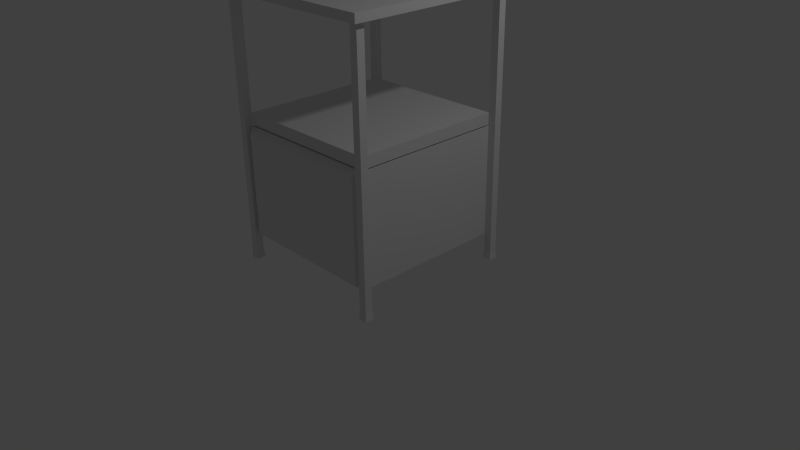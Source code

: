 # Source: small_table.blend  (saved by Blender 2.68.0; exported with 4.5.12 LTS)
import bpy
from mathutils import Matrix  # noqa: F401  (used for matrix-valued properties, if any)

bpy.ops.wm.read_factory_settings(use_empty=True)
scene = bpy.context.scene
scene.name = 'Scene'

# ---- collections
col_collection_1 = bpy.data.collections.new('Collection 1'); scene.collection.children.link(col_collection_1)

# ---- world
world_world = bpy.data.worlds.new('World'); scene.world = world_world
world_world.color = (0.05088, 0.05088, 0.05088)
world_world.use_sun_shadow = False
world_world.sun_shadow_jitter_overblur = 0.0
world_world.cycles.sampling_method = 'MANUAL'
world_world.cycles.sample_map_resolution = 256

# ---- cameras
cam_camera = bpy.data.cameras.new('Camera')
cam_camera.clip_end = 100.0
cam_camera.lens = 35.0
cam_camera.sensor_width = 32.0
cam_camera.sensor_height = 18.0
cam_camera.ortho_scale = 7.314
cam_camera.dof.focus_distance = 0.0
cam_camera.dof.aperture_fstop = 128.0

# ---- lights
light_lamp = bpy.data.lights.new('Lamp', 'POINT')
light_lamp.transmission_factor = 0.0
light_lamp.cutoff_distance = 30.0
light_lamp.energy = 100.0
light_lamp.shadow_buffer_clip_start = 1.001
light_lamp.shadow_soft_size = 0.1
light_lamp.shadow_maximum_resolution = 0.006
light_lamp.use_absolute_resolution = True
light_lamp.cycles.use_multiple_importance_sampling = False

# ---- meshes
me_cube_001 = bpy.data.meshes.new('Cube.001')
me_cube_001.from_pydata([(-1.0, -1.0, 15.12), (-1.0, 1.0, 15.12), (1.0, 1.0, 15.12), (1.0, -1.0, 15.12), (-1.0, -1.0, 17.12), (-1.0, 1.0, 17.12), (1.0, 1.0, 17.12), (1.0, -1.0, 17.12), (1.1, 1.0, 15.12), (1.1, -1.0, 15.12), (1.1, 1.0, 17.12), (1.1, -1.0, 17.12), (-1.1, -1.0, 15.12), (-1.1, 1.0, 15.12), (-1.1, -1.0, 17.12), (-1.1, 1.0, 17.12), (-1.0, -1.1, 15.12), (1.0, -1.1, 15.12), (-1.0, -1.1, 17.12), (1.0, -1.1, 17.12), (1.1, -1.1, 15.12), (1.1, -1.1, 17.12), (-1.1, -1.1, 15.12), (-1.1, -1.1, 17.12), (-1.0, 1.1, 15.12), (1.0, 1.1, 15.12), (-1.0, 1.1, 17.12), (1.0, 1.1, 17.12), (1.1, 1.1, 15.12), (1.1, 1.1, 17.12), (-1.1, 1.1, 15.12), (-1.1, 1.1, 17.12), (-1.0, 1.2, 15.12), (1.0, 1.2, 15.12), (-1.0, 1.2, 17.12), (1.0, 1.2, 17.12), (1.1, 1.2, 15.12), (1.1, 1.2, 17.12), (-1.1, 1.2, 15.12), (-1.1, 1.2, 17.12), (-1.0, -1.2, 15.12), (1.0, -1.2, 15.12), (-1.0, -1.2, 17.12), (1.0, -1.2, 17.12), (1.1, -1.2, 15.12), (1.1, -1.2, 17.12), (-1.1, -1.2, 15.12), (-1.1, -1.2, 17.12), (-1.2, -1.0, 15.12), (-1.2, 1.0, 15.12), (-1.2, -1.0, 17.12), (-1.2, 1.0, 17.12), (-1.2, -1.1, 15.12), (-1.2, -1.1, 17.12), (-1.2, 1.1, 15.12), (-1.2, 1.1, 17.12), (-1.2, 1.2, 15.12), (-1.2, 1.2, 17.12), (-1.2, -1.2, 15.12), (-1.2, -1.2, 17.12), (1.2, 1.0, 15.12), (1.2, -1.0, 15.12), (1.2, 1.0, 17.12), (1.2, -1.0, 17.12), (1.2, -1.1, 15.12), (1.2, -1.1, 17.12), (1.2, 1.1, 15.12), (1.2, 1.1, 17.12), (1.2, 1.2, 15.12), (1.2, 1.2, 17.12), (1.2, -1.2, 15.12), (1.2, -1.2, 17.12), (-1.0, -1.0, -15.58), (-1.0, 1.0, -15.58), (1.0, 1.0, -15.58), (1.0, -1.0, -15.58), (1.1, 1.0, -15.58), (1.1, -1.0, -15.58), (-1.1, -1.0, -15.58), (-1.1, 1.0, -15.58), (-1.0, -1.1, -15.58), (1.0, -1.1, -15.58), (1.1, -1.1, -15.58), (-1.1, -1.1, -15.58), (-1.0, 1.1, -15.58), (1.0, 1.1, -15.58), (1.1, 1.1, -15.58), (-1.1, 1.1, -15.58), (-1.0, -1.0, -42.69), (-1.0, 1.0, -42.69), (1.0, 1.0, -42.69), (1.0, -1.0, -42.69), (1.1, 1.0, -42.69), (1.1, -1.0, -42.69), (-1.1, -1.0, -42.69), (-1.1, 1.0, -42.69), (-1.0, -1.1, -42.69), (1.0, -1.1, -42.69), (1.1, -1.1, -42.69), (-1.1, -1.1, -42.69), (-1.0, 1.1, -42.69), (1.0, 1.1, -42.69), (1.1, 1.1, -42.69), (-1.1, 1.1, -42.69), (-1.0, -1.0, -47.02), (-1.0, 1.0, -47.02), (1.0, 1.0, -47.02), (1.0, -1.0, -47.02), (1.1, 1.0, -47.02), (1.1, -1.0, -47.02), (-1.1, -1.0, -47.02), (-1.1, 1.0, -47.02), (-1.0, -1.1, -47.02), (1.0, -1.1, -47.02), (1.1, -1.1, -47.02), (-1.1, -1.1, -47.02), (-1.0, 1.1, -47.02), (1.0, 1.1, -47.02), (1.1, 1.1, -47.02), (-1.1, 1.1, -47.02), (-0.9275, -1.091, -16.56), (0.9275, -1.091, -16.56), (-0.9275, -1.091, -41.7), (0.9275, -1.091, -41.7), (-0.872, -0.872, -15.68), (-0.872, 0.872, -15.68), (0.872, 0.872, -15.68), (0.872, -0.872, -15.68), (-0.997, -0.997, -15.23), (-0.997, 0.997, -15.23), (0.997, 0.997, -15.23), (0.997, -0.997, -15.23), (-0.997, -0.997, -12.38), (-0.997, 0.997, -12.38), (0.997, 0.997, -12.38), (0.997, -0.997, -12.38), (-0.99, -0.99, -49.05), (-0.99, 0.99, -49.05), (0.99, 0.99, -49.05), (0.99, -0.99, -49.05), (1.11, 0.99, -49.05), (1.11, -0.99, -49.05), (-1.11, -0.99, -49.05), (-1.11, 0.99, -49.05), (-0.99, -1.11, -49.05), (0.99, -1.11, -49.05), (1.11, -1.11, -49.05), (-1.11, -1.11, -49.05), (-0.99, 1.11, -49.05), (0.99, 1.11, -49.05), (1.11, 1.11, -49.05), (-1.11, 1.11, -49.05)], [], [(16, 22, 83, 80), (2, 1, 24, 25), (7, 4, 18, 19), (4, 14, 23, 18), (0, 1, 2, 3), (7, 6, 5, 4), (10, 11, 63, 62), (13, 30, 87, 79), (3, 2, 8, 9), (6, 7, 11, 10), (38, 30, 54, 56), (1, 0, 12, 13), (11, 7, 19, 21), (4, 5, 15, 14), (19, 18, 42, 43), (18, 23, 47, 42), (21, 19, 43, 45), (47, 23, 53, 59), (17, 3, 75, 81), (2, 25, 85, 74), (0, 3, 17, 16), (29, 10, 62, 67), (28, 25, 33, 36), (25, 24, 32, 33), (39, 38, 56, 57), (37, 29, 67, 69), (15, 5, 26, 31), (6, 10, 29, 27), (30, 13, 49, 54), (5, 6, 27, 26), (34, 32, 38, 39), (34, 35, 33, 32), (33, 35, 37, 36), (31, 26, 34, 39), (27, 29, 37, 35), (24, 30, 38, 32), (26, 27, 35, 34), (45, 44, 70, 71), (43, 41, 44, 45), (43, 42, 40, 41), (40, 42, 47, 46), (17, 20, 44, 41), (22, 16, 40, 46), (8, 28, 66, 60), (22, 46, 58, 52), (16, 17, 41, 40), (50, 51, 49, 48), (50, 48, 52, 53), (54, 55, 57, 56), (49, 51, 55, 54), (53, 52, 58, 59), (23, 14, 50, 53), (14, 15, 51, 50), (15, 31, 55, 51), (46, 47, 59, 58), (31, 39, 57, 55), (12, 22, 52, 48), (13, 12, 48, 49), (62, 63, 61, 60), (61, 63, 65, 64), (62, 60, 66, 67), (67, 66, 68, 69), (64, 65, 71, 70), (44, 20, 64, 70), (36, 37, 69, 68), (9, 8, 60, 61), (11, 21, 65, 63), (21, 45, 71, 65), (20, 9, 61, 64), (28, 36, 68, 66), (79, 87, 103, 95), (80, 83, 99, 96), (87, 84, 100, 103), (84, 73, 89, 100), (1, 13, 79, 73), (28, 8, 76, 86), (0, 16, 80, 72), (8, 2, 74, 76), (25, 28, 86, 85), (24, 1, 73, 84), (12, 0, 72, 78), (20, 17, 81, 82), (30, 24, 84, 87), (22, 12, 78, 83), (3, 9, 77, 75), (9, 20, 82, 77), (100, 89, 105, 116), (98, 97, 113, 114), (101, 102, 118, 117), (94, 88, 104, 110), (74, 85, 101, 90), (83, 78, 94, 99), (75, 77, 93, 91), (86, 76, 92, 102), (77, 82, 98, 93), (76, 74, 90, 92), (81, 75, 91, 97), (73, 79, 95, 89), (72, 80, 96, 88), (78, 72, 88, 94), (85, 86, 102, 101), (82, 81, 97, 98), (110, 104, 136, 142), (104, 112, 144, 136), (105, 111, 143, 137), (113, 107, 139, 145), (103, 100, 116, 119), (96, 99, 115, 112), (95, 103, 119, 111), (90, 101, 117, 106), (99, 94, 110, 115), (91, 93, 109, 107), (102, 92, 108, 118), (93, 98, 114, 109), (92, 90, 106, 108), (97, 91, 107, 113), (89, 95, 111, 105), (88, 96, 112, 104), (72, 88, 122, 120), (72, 88, 89, 73), (73, 89, 90, 74), (74, 90, 91, 75), (91, 90, 89, 88), (74, 75, 127, 126), (120, 122, 123, 121), (88, 91, 123, 122), (75, 72, 120, 121), (91, 75, 121, 123), (125, 126, 130, 129), (73, 74, 126, 125), (75, 72, 124, 127), (72, 73, 125, 124), (128, 129, 133, 132), (126, 127, 131, 130), (127, 124, 128, 131), (124, 125, 129, 128), (134, 135, 132, 133), (129, 130, 134, 133), (130, 131, 135, 134), (131, 128, 132, 135), (140, 138, 149, 150), (137, 143, 151, 148), (139, 141, 146, 145), (142, 136, 144, 147), (117, 118, 150, 149), (114, 113, 145, 146), (116, 105, 137, 148), (119, 116, 148, 151), (112, 115, 147, 144), (111, 119, 151, 143), (106, 117, 149, 138), (115, 110, 142, 147), (107, 109, 141, 139), (118, 108, 140, 150), (109, 114, 146, 141), (108, 106, 138, 140)])
me_cube_001.use_remesh_preserve_volume = False
me_cube_001.use_remesh_preserve_attributes = False
me_cube_001.use_mirror_vertex_groups = False
me_cube_001.update()

# ---- objects
ob_cube = bpy.data.objects.new('Cube', me_cube_001)
ob_lamp = bpy.data.objects.new('Lamp', light_lamp)
ob_camera = bpy.data.objects.new('Camera', cam_camera)

# ---- transforms, parenting, visibility, modifiers, constraints
ob_cube.location = (0.0, 0.0, 2.568)
ob_cube.scale = (1.0, 1.0, 0.05306)
ob_cube.lineart.crease_threshold = 0.0
ob_lamp.location = (4.076, 1.005, 5.904)
ob_lamp.rotation_euler = (0.6503, 0.05522, 1.866)
ob_lamp.lock_rotations_4d = False
ob_lamp.empty_display_type = 'ARROWS'
ob_lamp.color = (0.0, 0.0, 0.0, 0.0)
ob_lamp.lineart.crease_threshold = 0.0
ob_camera.location = (7.481, -6.508, 5.344)
ob_camera.rotation_euler = (1.109, 0.01082, 0.8149)
ob_camera.lock_rotations_4d = False
ob_camera.empty_display_type = 'ARROWS'
ob_camera.color = (0.0, 0.0, 0.0, 0.0)
ob_camera.display_type = 'WIRE'
ob_camera.lineart.crease_threshold = 0.0

# ---- collection membership
col_collection_1.objects.link(ob_cube)
col_collection_1.objects.link(ob_lamp)
col_collection_1.objects.link(ob_camera)

# ---- scene / render settings (as saved in the file)
scene.camera = ob_camera
scene.frame_start = 1; scene.frame_end = 250; scene.frame_set(1)
scene.render.engine = 'BLENDER_EEVEE_NEXT'
scene.render.image_settings.color_mode = 'RGB'
scene.render.image_settings.compression = 90
scene.render.resolution_percentage = 50
scene.render.dither_intensity = 0.0
scene.cycles.use_denoising = False
scene.cycles.samples = 10
scene.cycles.sampling_pattern = 'TABULATED_SOBOL'
scene.cycles.light_sampling_threshold = 0.0
scene.cycles.use_adaptive_sampling = False
scene.cycles.use_light_tree = False
scene.cycles.blur_glossy = 0.0
scene.cycles.volume_bounces = 1
scene.cycles.pixel_filter_type = 'GAUSSIAN'
scene.cycles.sample_clamp_indirect = 0.0
scene.view_settings.view_transform = 'Standard'
bpy.context.view_layer.update()
